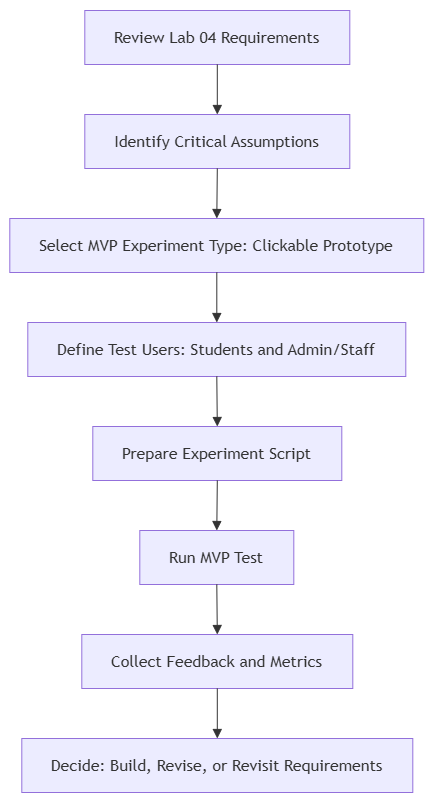

The diagram above was exported from draw.io. Its source (the exported page's mxGraphModel, read from the mxfile embedded in the PNG):
<mxGraphModel dx="1664" dy="881" grid="1" gridSize="10" guides="1" tooltips="1" connect="1" arrows="1" fold="1" page="1" pageScale="1" pageWidth="850" pageHeight="1100" math="0" shadow="0">
  <root>
    <mxCell id="0" />
    <mxCell id="1" parent="0" />
    <UserObject label="" mermaidData="{&#10;  &quot;data&quot;: &quot;flowchart TD\n    A[Review Lab 04 Requirements] --&gt; B[Identify Critical Assumptions]\n    B --&gt; C[Select MVP Experiment Type: Clickable Prototype]\n    C --&gt; D[Define Test Users: Students and Admin/Staff]\n    D --&gt; E[Prepare Experiment Script]\n    E --&gt; F[Run MVP Test]\n    F --&gt; G[Collect Feedback and Metrics]\n    G --&gt; H[Decide: Build, Revise, or Revisit Requirements]\n&quot;,&#10;  &quot;config&quot;: null&#10;}" id="RsgHA0dUVJinNqLtJpby-1">
      <mxCell connectable="0" parent="1" style="group;transparentBounds=1;editIcon=1;lockedGroup=0;groupPadding=10;" vertex="1">
        <mxGeometry as="geometry" />
      </mxCell>
    </UserObject>
    <UserObject label="Review Lab 04 Requirements" mermaidId="n:A" mermaidBaseStyle="html=1;whiteSpace=wrap;strokeWidth=1;fillColor=light-dark(#ECECFF,#1f2020);strokeColor=light-dark(#9370DB,#cccccc);fontColor=light-dark(#333333,#cccccc);fontFamily=Trebuchet MS,Verdana,Arial,sans-serif;fontSize=16;" mermaidBaseValue="Review Lab 04 Requirements" id="RsgHA0dUVJinNqLtJpby-2">
      <mxCell parent="RsgHA0dUVJinNqLtJpby-1" style="html=1;whiteSpace=wrap;strokeWidth=1;fillColor=light-dark(#ECECFF,#1f2020);strokeColor=light-dark(#9370DB,#cccccc);fontColor=light-dark(#333333,#cccccc);fontFamily=Trebuchet MS,Verdana,Arial,sans-serif;fontSize=16;" vertex="1">
        <mxGeometry height="54" width="265" x="105" y="30" as="geometry" />
      </mxCell>
    </UserObject>
    <UserObject label="Identify Critical Assumptions" mermaidId="n:B" mermaidBaseStyle="html=1;whiteSpace=wrap;strokeWidth=1;fillColor=light-dark(#ECECFF,#1f2020);strokeColor=light-dark(#9370DB,#cccccc);fontColor=light-dark(#333333,#cccccc);fontFamily=Trebuchet MS,Verdana,Arial,sans-serif;fontSize=16;" mermaidBaseValue="Identify Critical Assumptions" id="RsgHA0dUVJinNqLtJpby-3">
      <mxCell parent="RsgHA0dUVJinNqLtJpby-1" style="html=1;whiteSpace=wrap;strokeWidth=1;fillColor=light-dark(#ECECFF,#1f2020);strokeColor=light-dark(#9370DB,#cccccc);fontColor=light-dark(#333333,#cccccc);fontFamily=Trebuchet MS,Verdana,Arial,sans-serif;fontSize=16;" vertex="1">
        <mxGeometry height="54" width="265" x="105" y="134" as="geometry" />
      </mxCell>
    </UserObject>
    <UserObject label="Select MVP Experiment Type: Clickable Prototype" mermaidId="n:C" mermaidBaseStyle="html=1;whiteSpace=wrap;strokeWidth=1;fillColor=light-dark(#ECECFF,#1f2020);strokeColor=light-dark(#9370DB,#cccccc);fontColor=light-dark(#333333,#cccccc);fontFamily=Trebuchet MS,Verdana,Arial,sans-serif;fontSize=16;" mermaidBaseValue="Select MVP Experiment Type: Clickable Prototype" id="RsgHA0dUVJinNqLtJpby-4">
      <mxCell parent="RsgHA0dUVJinNqLtJpby-1" style="html=1;whiteSpace=wrap;strokeWidth=1;fillColor=light-dark(#ECECFF,#1f2020);strokeColor=light-dark(#9370DB,#cccccc);fontColor=light-dark(#333333,#cccccc);fontFamily=Trebuchet MS,Verdana,Arial,sans-serif;fontSize=16;" vertex="1">
        <mxGeometry height="54" width="414" x="30" y="238" as="geometry" />
      </mxCell>
    </UserObject>
    <UserObject label="Define Test Users: Students and Admin/Staff" mermaidId="n:D" mermaidBaseStyle="html=1;whiteSpace=wrap;strokeWidth=1;fillColor=light-dark(#ECECFF,#1f2020);strokeColor=light-dark(#9370DB,#cccccc);fontColor=light-dark(#333333,#cccccc);fontFamily=Trebuchet MS,Verdana,Arial,sans-serif;fontSize=16;" mermaidBaseValue="Define Test Users: Students and Admin/Staff" id="RsgHA0dUVJinNqLtJpby-5">
      <mxCell parent="RsgHA0dUVJinNqLtJpby-1" style="html=1;whiteSpace=wrap;strokeWidth=1;fillColor=light-dark(#ECECFF,#1f2020);strokeColor=light-dark(#9370DB,#cccccc);fontColor=light-dark(#333333,#cccccc);fontFamily=Trebuchet MS,Verdana,Arial,sans-serif;fontSize=16;" vertex="1">
        <mxGeometry height="54" width="378" x="48" y="342" as="geometry" />
      </mxCell>
    </UserObject>
    <UserObject label="Prepare Experiment Script" mermaidId="n:E" mermaidBaseStyle="html=1;whiteSpace=wrap;strokeWidth=1;fillColor=light-dark(#ECECFF,#1f2020);strokeColor=light-dark(#9370DB,#cccccc);fontColor=light-dark(#333333,#cccccc);fontFamily=Trebuchet MS,Verdana,Arial,sans-serif;fontSize=16;" mermaidBaseValue="Prepare Experiment Script" id="RsgHA0dUVJinNqLtJpby-6">
      <mxCell parent="RsgHA0dUVJinNqLtJpby-1" style="html=1;whiteSpace=wrap;strokeWidth=1;fillColor=light-dark(#ECECFF,#1f2020);strokeColor=light-dark(#9370DB,#cccccc);fontColor=light-dark(#333333,#cccccc);fontFamily=Trebuchet MS,Verdana,Arial,sans-serif;fontSize=16;" vertex="1">
        <mxGeometry height="54" width="249" x="113" y="446" as="geometry" />
      </mxCell>
    </UserObject>
    <UserObject label="Run MVP Test" mermaidId="n:F" mermaidBaseStyle="html=1;whiteSpace=wrap;strokeWidth=1;fillColor=light-dark(#ECECFF,#1f2020);strokeColor=light-dark(#9370DB,#cccccc);fontColor=light-dark(#333333,#cccccc);fontFamily=Trebuchet MS,Verdana,Arial,sans-serif;fontSize=16;" mermaidBaseValue="Run MVP Test" id="RsgHA0dUVJinNqLtJpby-7">
      <mxCell parent="RsgHA0dUVJinNqLtJpby-1" style="html=1;whiteSpace=wrap;strokeWidth=1;fillColor=light-dark(#ECECFF,#1f2020);strokeColor=light-dark(#9370DB,#cccccc);fontColor=light-dark(#333333,#cccccc);fontFamily=Trebuchet MS,Verdana,Arial,sans-serif;fontSize=16;" vertex="1">
        <mxGeometry height="54" width="154" x="160" y="550" as="geometry" />
      </mxCell>
    </UserObject>
    <UserObject label="Collect Feedback and Metrics" mermaidId="n:G" mermaidBaseStyle="html=1;whiteSpace=wrap;strokeWidth=1;fillColor=light-dark(#ECECFF,#1f2020);strokeColor=light-dark(#9370DB,#cccccc);fontColor=light-dark(#333333,#cccccc);fontFamily=Trebuchet MS,Verdana,Arial,sans-serif;fontSize=16;" mermaidBaseValue="Collect Feedback and Metrics" id="RsgHA0dUVJinNqLtJpby-8">
      <mxCell parent="RsgHA0dUVJinNqLtJpby-1" style="html=1;whiteSpace=wrap;strokeWidth=1;fillColor=light-dark(#ECECFF,#1f2020);strokeColor=light-dark(#9370DB,#cccccc);fontColor=light-dark(#333333,#cccccc);fontFamily=Trebuchet MS,Verdana,Arial,sans-serif;fontSize=16;" vertex="1">
        <mxGeometry height="54" width="271" x="102" y="654" as="geometry" />
      </mxCell>
    </UserObject>
    <UserObject label="Decide: Build, Revise, or Revisit Requirements" mermaidId="n:H" mermaidBaseStyle="html=1;whiteSpace=wrap;strokeWidth=1;fillColor=light-dark(#ECECFF,#1f2020);strokeColor=light-dark(#9370DB,#cccccc);fontColor=light-dark(#333333,#cccccc);fontFamily=Trebuchet MS,Verdana,Arial,sans-serif;fontSize=16;" mermaidBaseValue="Decide: Build, Revise, or Revisit Requirements" id="RsgHA0dUVJinNqLtJpby-9">
      <mxCell parent="RsgHA0dUVJinNqLtJpby-1" style="html=1;whiteSpace=wrap;strokeWidth=1;fillColor=light-dark(#ECECFF,#1f2020);strokeColor=light-dark(#9370DB,#cccccc);fontColor=light-dark(#333333,#cccccc);fontFamily=Trebuchet MS,Verdana,Arial,sans-serif;fontSize=16;" vertex="1">
        <mxGeometry height="54" width="391" x="42" y="758" as="geometry" />
      </mxCell>
    </UserObject>
    <UserObject label="" mermaidId="e:A-&gt;B#0" mermaidBaseStyle="curved=1;startArrow=none;endArrow=block;endSize=7;strokeColor=light-dark(#333333,#cccccc);exitX=0.5;exitY=1;entryX=0.5;entryY=0;" mermaidBaseValue="" id="RsgHA0dUVJinNqLtJpby-10">
      <mxCell edge="1" parent="RsgHA0dUVJinNqLtJpby-1" source="RsgHA0dUVJinNqLtJpby-2" style="curved=1;startArrow=none;endArrow=block;endSize=7;strokeColor=light-dark(#333333,#cccccc);exitX=0.5;exitY=1;entryX=0.5;entryY=0;rounded=0;" target="RsgHA0dUVJinNqLtJpby-3">
        <mxGeometry relative="1" as="geometry">
          <Array as="points" />
        </mxGeometry>
      </mxCell>
    </UserObject>
    <UserObject label="" mermaidId="e:B-&gt;C#0" mermaidBaseStyle="curved=1;startArrow=none;endArrow=block;endSize=7;strokeColor=light-dark(#333333,#cccccc);exitX=0.5;exitY=1;entryX=0.5;entryY=0;" mermaidBaseValue="" id="RsgHA0dUVJinNqLtJpby-11">
      <mxCell edge="1" parent="RsgHA0dUVJinNqLtJpby-1" source="RsgHA0dUVJinNqLtJpby-3" style="curved=1;startArrow=none;endArrow=block;endSize=7;strokeColor=light-dark(#333333,#cccccc);exitX=0.5;exitY=1;entryX=0.5;entryY=0;rounded=0;" target="RsgHA0dUVJinNqLtJpby-4">
        <mxGeometry relative="1" as="geometry">
          <Array as="points" />
        </mxGeometry>
      </mxCell>
    </UserObject>
    <UserObject label="" mermaidId="e:C-&gt;D#0" mermaidBaseStyle="curved=1;startArrow=none;endArrow=block;endSize=7;strokeColor=light-dark(#333333,#cccccc);exitX=0.5;exitY=1;entryX=0.5;entryY=0;" mermaidBaseValue="" id="RsgHA0dUVJinNqLtJpby-12">
      <mxCell edge="1" parent="RsgHA0dUVJinNqLtJpby-1" source="RsgHA0dUVJinNqLtJpby-4" style="curved=1;startArrow=none;endArrow=block;endSize=7;strokeColor=light-dark(#333333,#cccccc);exitX=0.5;exitY=1;entryX=0.5;entryY=0;rounded=0;" target="RsgHA0dUVJinNqLtJpby-5">
        <mxGeometry relative="1" as="geometry">
          <Array as="points" />
        </mxGeometry>
      </mxCell>
    </UserObject>
    <UserObject label="" mermaidId="e:D-&gt;E#0" mermaidBaseStyle="curved=1;startArrow=none;endArrow=block;endSize=7;strokeColor=light-dark(#333333,#cccccc);exitX=0.5;exitY=1;entryX=0.5;entryY=0;" mermaidBaseValue="" id="RsgHA0dUVJinNqLtJpby-13">
      <mxCell edge="1" parent="RsgHA0dUVJinNqLtJpby-1" source="RsgHA0dUVJinNqLtJpby-5" style="curved=1;startArrow=none;endArrow=block;endSize=7;strokeColor=light-dark(#333333,#cccccc);exitX=0.5;exitY=1;entryX=0.5;entryY=0;rounded=0;" target="RsgHA0dUVJinNqLtJpby-6">
        <mxGeometry relative="1" as="geometry">
          <Array as="points" />
        </mxGeometry>
      </mxCell>
    </UserObject>
    <UserObject label="" mermaidId="e:E-&gt;F#0" mermaidBaseStyle="curved=1;startArrow=none;endArrow=block;endSize=7;strokeColor=light-dark(#333333,#cccccc);exitX=0.5;exitY=1;entryX=0.5;entryY=0;" mermaidBaseValue="" id="RsgHA0dUVJinNqLtJpby-14">
      <mxCell edge="1" parent="RsgHA0dUVJinNqLtJpby-1" source="RsgHA0dUVJinNqLtJpby-6" style="curved=1;startArrow=none;endArrow=block;endSize=7;strokeColor=light-dark(#333333,#cccccc);exitX=0.5;exitY=1;entryX=0.5;entryY=0;rounded=0;" target="RsgHA0dUVJinNqLtJpby-7">
        <mxGeometry relative="1" as="geometry">
          <Array as="points" />
        </mxGeometry>
      </mxCell>
    </UserObject>
    <UserObject label="" mermaidId="e:F-&gt;G#0" mermaidBaseStyle="curved=1;startArrow=none;endArrow=block;endSize=7;strokeColor=light-dark(#333333,#cccccc);exitX=0.5;exitY=1;entryX=0.5;entryY=0;" mermaidBaseValue="" id="RsgHA0dUVJinNqLtJpby-15">
      <mxCell edge="1" parent="RsgHA0dUVJinNqLtJpby-1" source="RsgHA0dUVJinNqLtJpby-7" style="curved=1;startArrow=none;endArrow=block;endSize=7;strokeColor=light-dark(#333333,#cccccc);exitX=0.5;exitY=1;entryX=0.5;entryY=0;rounded=0;" target="RsgHA0dUVJinNqLtJpby-8">
        <mxGeometry relative="1" as="geometry">
          <Array as="points" />
        </mxGeometry>
      </mxCell>
    </UserObject>
    <UserObject label="" mermaidId="e:G-&gt;H#0" mermaidBaseStyle="curved=1;startArrow=none;endArrow=block;endSize=7;strokeColor=light-dark(#333333,#cccccc);exitX=0.5;exitY=1;entryX=0.5;entryY=0;" mermaidBaseValue="" id="RsgHA0dUVJinNqLtJpby-16">
      <mxCell edge="1" parent="RsgHA0dUVJinNqLtJpby-1" source="RsgHA0dUVJinNqLtJpby-8" style="curved=1;startArrow=none;endArrow=block;endSize=7;strokeColor=light-dark(#333333,#cccccc);exitX=0.5;exitY=1;entryX=0.5;entryY=0;rounded=0;" target="RsgHA0dUVJinNqLtJpby-9">
        <mxGeometry relative="1" as="geometry">
          <Array as="points" />
        </mxGeometry>
      </mxCell>
    </UserObject>
  </root>
</mxGraphModel>